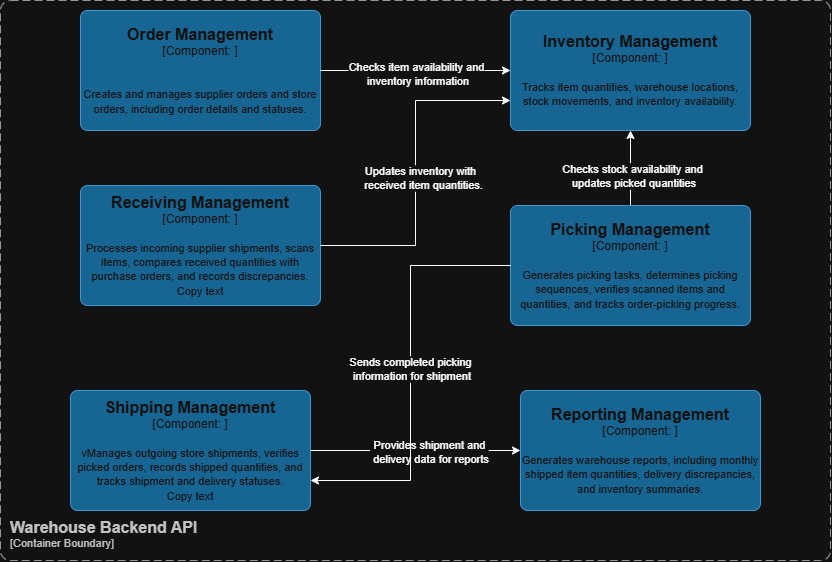

The diagram above was exported from draw.io. Its source (the exported page's mxGraphModel, read from the mxfile embedded in the PNG):
<mxGraphModel dx="1500" dy="505" grid="1" gridSize="10" guides="1" tooltips="1" connect="1" arrows="1" fold="1" page="1" pageScale="1" pageWidth="850" pageHeight="1100" math="0" shadow="0">
  <root>
    <mxCell id="0" />
    <mxCell id="1" parent="0" />
    <object placeholders="1" c4Name="Warehouse Backend API" c4Type="Container Boundary" c4Application="Container Boundary" label="&lt;font style=&quot;font-size: 16px&quot;&gt;&lt;b&gt;&lt;div style=&quot;text-align: left&quot;&gt;%c4Name%&lt;/div&gt;&lt;/b&gt;&lt;/font&gt;&lt;div style=&quot;text-align: left&quot;&gt;[%c4Application%]&lt;/div&gt;" id="gEM2xUcl0DjxkumHIQZn-1">
      <mxCell parent="1" style="rounded=1;fontSize=11;whiteSpace=wrap;html=1;dashed=1;arcSize=20;fillColor=none;strokeColor=#666666;fontColor=#333333;labelBackgroundColor=none;align=left;verticalAlign=bottom;labelBorderColor=none;spacingTop=0;spacing=10;dashPattern=8 4;metaEdit=1;rotatable=0;perimeter=rectanglePerimeter;noLabel=0;labelPadding=0;allowArrows=0;connectable=0;expand=0;recursiveResize=0;editable=1;pointerEvents=0;absoluteArcSize=1;points=[[0.25,0,0],[0.5,0,0],[0.75,0,0],[1,0.25,0],[1,0.5,0],[1,0.75,0],[0.75,1,0],[0.5,1,0],[0.25,1,0],[0,0.75,0],[0,0.5,0],[0,0.25,0]];" vertex="1">
        <mxGeometry height="560" width="830" x="10" y="10" as="geometry" />
      </mxCell>
    </object>
    <object placeholders="1" c4Name="Order Management" c4Type="Component" c4Technology="" c4Description="&#10;Creates and manages supplier orders and store orders, including order details and statuses." label="&lt;font style=&quot;font-size: 16px&quot;&gt;&lt;b&gt;%c4Name%&lt;/b&gt;&lt;/font&gt;&lt;div&gt;[%c4Type%: %c4Technology%]&lt;/div&gt;&lt;br&gt;&lt;div&gt;&lt;font style=&quot;font-size: 11px&quot;&gt;%c4Description%&lt;/font&gt;&lt;/div&gt;" id="gEM2xUcl0DjxkumHIQZn-2">
      <mxCell parent="1" style="rounded=1;whiteSpace=wrap;html=1;labelBackgroundColor=none;fillColor=#63BEF2;fontColor=#ffffff;align=center;arcSize=6;strokeColor=#2086C9;metaEdit=1;resizable=0;points=[[0.25,0,0],[0.5,0,0],[0.75,0,0],[1,0.25,0],[1,0.5,0],[1,0.75,0],[0.75,1,0],[0.5,1,0],[0.25,1,0],[0,0.75,0],[0,0.5,0],[0,0.25,0]];" vertex="1">
        <mxGeometry height="120" width="240" x="90" y="20" as="geometry" />
      </mxCell>
    </object>
    <object placeholders="1" c4Name="Inventory Management" c4Type="Component" c4Technology="" c4Description="Tracks item quantities, warehouse locations, stock movements, and inventory availability." label="&lt;font style=&quot;font-size: 16px&quot;&gt;&lt;b&gt;%c4Name%&lt;/b&gt;&lt;/font&gt;&lt;div&gt;[%c4Type%: %c4Technology%]&lt;/div&gt;&lt;br&gt;&lt;div&gt;&lt;font style=&quot;font-size: 11px&quot;&gt;%c4Description%&lt;/font&gt;&lt;/div&gt;" id="gEM2xUcl0DjxkumHIQZn-3">
      <mxCell parent="1" style="rounded=1;whiteSpace=wrap;html=1;labelBackgroundColor=none;fillColor=#63BEF2;fontColor=#ffffff;align=center;arcSize=6;strokeColor=#2086C9;metaEdit=1;resizable=0;points=[[0.25,0,0],[0.5,0,0],[0.75,0,0],[1,0.25,0],[1,0.5,0],[1,0.75,0],[0.75,1,0],[0.5,1,0],[0.25,1,0],[0,0.75,0],[0,0.5,0],[0,0.25,0]];" vertex="1">
        <mxGeometry height="120" width="240" x="520" y="20" as="geometry" />
      </mxCell>
    </object>
    <object placeholders="1" c4Name="Receiving Management" c4Type="Component" c4Technology="" c4Description="Processes incoming supplier shipments, scans items, compares received quantities with purchase orders, and records discrepancies.&#10; Copy text" label="&lt;font style=&quot;font-size: 16px&quot;&gt;&lt;b&gt;%c4Name%&lt;/b&gt;&lt;/font&gt;&lt;div&gt;[%c4Type%: %c4Technology%]&lt;/div&gt;&lt;br&gt;&lt;div&gt;&lt;font style=&quot;font-size: 11px&quot;&gt;%c4Description%&lt;/font&gt;&lt;/div&gt;" id="gEM2xUcl0DjxkumHIQZn-4">
      <mxCell parent="1" style="rounded=1;whiteSpace=wrap;html=1;labelBackgroundColor=none;fillColor=#63BEF2;fontColor=#ffffff;align=center;arcSize=6;strokeColor=#2086C9;metaEdit=1;resizable=0;points=[[0.25,0,0],[0.5,0,0],[0.75,0,0],[1,0.25,0],[1,0.5,0],[1,0.75,0],[0.75,1,0],[0.5,1,0],[0.25,1,0],[0,0.75,0],[0,0.5,0],[0,0.25,0]];" vertex="1">
        <mxGeometry height="120" width="240" x="90" y="195" as="geometry" />
      </mxCell>
    </object>
    <mxCell id="gEM2xUcl0DjxkumHIQZn-12" edge="1" parent="1" source="gEM2xUcl0DjxkumHIQZn-5" style="edgeStyle=orthogonalEdgeStyle;rounded=0;orthogonalLoop=1;jettySize=auto;html=1;defaultLabelBackgroundColor=page;" target="gEM2xUcl0DjxkumHIQZn-3">
      <mxGeometry relative="1" as="geometry" />
    </mxCell>
    <mxCell id="gEM2xUcl0DjxkumHIQZn-13" connectable="0" parent="gEM2xUcl0DjxkumHIQZn-12" style="edgeLabel;html=1;align=center;verticalAlign=middle;resizable=0;points=[];inheritText=1;defaultLabelBackgroundColor=page;" value="Checks stock availability and&lt;div&gt;&amp;nbsp;updates picked quantities&lt;/div&gt;" vertex="1">
      <mxGeometry relative="1" x="-0.2" y="-1" as="geometry">
        <mxPoint as="offset" />
      </mxGeometry>
    </mxCell>
    <object placeholders="1" c4Name="Picking Management" c4Type="Component" c4Technology="" c4Description="Generates picking tasks, determines picking sequences, verifies scanned items and quantities, and tracks order-picking progress." label="&lt;font style=&quot;font-size: 16px&quot;&gt;&lt;b&gt;%c4Name%&lt;/b&gt;&lt;/font&gt;&lt;div&gt;[%c4Type%: %c4Technology%]&lt;/div&gt;&lt;br&gt;&lt;div&gt;&lt;font style=&quot;font-size: 11px&quot;&gt;%c4Description%&lt;/font&gt;&lt;/div&gt;" id="gEM2xUcl0DjxkumHIQZn-5">
      <mxCell parent="1" style="rounded=1;whiteSpace=wrap;html=1;labelBackgroundColor=none;fillColor=#63BEF2;fontColor=#ffffff;align=center;arcSize=6;strokeColor=#2086C9;metaEdit=1;resizable=0;points=[[0.25,0,0],[0.5,0,0],[0.75,0,0],[1,0.25,0],[1,0.5,0],[1,0.75,0],[0.75,1,0],[0.5,1,0],[0.25,1,0],[0,0.75,0],[0,0.5,0],[0,0.25,0]];" vertex="1">
        <mxGeometry height="120" width="240" x="520" y="215" as="geometry" />
      </mxCell>
    </object>
    <mxCell id="gEM2xUcl0DjxkumHIQZn-18" edge="1" parent="1" source="gEM2xUcl0DjxkumHIQZn-6" style="edgeStyle=orthogonalEdgeStyle;rounded=0;orthogonalLoop=1;jettySize=auto;html=1;defaultLabelBackgroundColor=page;" target="gEM2xUcl0DjxkumHIQZn-7">
      <mxGeometry relative="1" as="geometry" />
    </mxCell>
    <mxCell id="gEM2xUcl0DjxkumHIQZn-19" connectable="0" parent="gEM2xUcl0DjxkumHIQZn-18" style="edgeLabel;html=1;align=center;verticalAlign=middle;resizable=0;points=[];inheritText=1;defaultLabelBackgroundColor=page;" value="Provides shipment and&lt;div&gt;&amp;nbsp;delivery data for reports&lt;/div&gt;" vertex="1">
      <mxGeometry relative="1" x="0.12" y="-1" as="geometry">
        <mxPoint as="offset" />
      </mxGeometry>
    </mxCell>
    <object placeholders="1" c4Name="Shipping Management" c4Type="Component" c4Technology="" c4Description="vManages outgoing store shipments, verifies picked orders, records shipped quantities, and tracks shipment and delivery statuses.&#10; Copy text" label="&lt;font style=&quot;font-size: 16px&quot;&gt;&lt;b&gt;%c4Name%&lt;/b&gt;&lt;/font&gt;&lt;div&gt;[%c4Type%: %c4Technology%]&lt;/div&gt;&lt;br&gt;&lt;div&gt;&lt;font style=&quot;font-size: 11px&quot;&gt;%c4Description%&lt;/font&gt;&lt;/div&gt;" id="gEM2xUcl0DjxkumHIQZn-6">
      <mxCell parent="1" style="rounded=1;whiteSpace=wrap;html=1;labelBackgroundColor=none;fillColor=#63BEF2;fontColor=#ffffff;align=center;arcSize=6;strokeColor=#2086C9;metaEdit=1;resizable=0;points=[[0.25,0,0],[0.5,0,0],[0.75,0,0],[1,0.25,0],[1,0.5,0],[1,0.75,0],[0.75,1,0],[0.5,1,0],[0.25,1,0],[0,0.75,0],[0,0.5,0],[0,0.25,0]];" vertex="1">
        <mxGeometry height="120" width="240" x="80" y="400" as="geometry" />
      </mxCell>
    </object>
    <object placeholders="1" c4Name="Reporting Management" c4Type="Component" c4Technology="" c4Description="Generates warehouse reports, including monthly shipped item quantities, delivery discrepancies, and inventory summaries." label="&lt;font style=&quot;font-size: 16px&quot;&gt;&lt;b&gt;%c4Name%&lt;/b&gt;&lt;/font&gt;&lt;div&gt;[%c4Type%: %c4Technology%]&lt;/div&gt;&lt;br&gt;&lt;div&gt;&lt;font style=&quot;font-size: 11px&quot;&gt;%c4Description%&lt;/font&gt;&lt;/div&gt;" id="gEM2xUcl0DjxkumHIQZn-7">
      <mxCell parent="1" style="rounded=1;whiteSpace=wrap;html=1;labelBackgroundColor=none;fillColor=#63BEF2;fontColor=#ffffff;align=center;arcSize=6;strokeColor=#2086C9;metaEdit=1;resizable=0;points=[[0.25,0,0],[0.5,0,0],[0.75,0,0],[1,0.25,0],[1,0.5,0],[1,0.75,0],[0.75,1,0],[0.5,1,0],[0.25,1,0],[0,0.75,0],[0,0.5,0],[0,0.25,0]];" vertex="1">
        <mxGeometry height="120" width="240" x="530" y="400" as="geometry" />
      </mxCell>
    </object>
    <mxCell id="gEM2xUcl0DjxkumHIQZn-8" edge="1" parent="1" source="gEM2xUcl0DjxkumHIQZn-2" style="edgeStyle=orthogonalEdgeStyle;rounded=0;orthogonalLoop=1;jettySize=auto;html=1;entryX=0;entryY=0.5;entryDx=0;entryDy=0;entryPerimeter=0;defaultLabelBackgroundColor=page;" target="gEM2xUcl0DjxkumHIQZn-3">
      <mxGeometry relative="1" as="geometry" />
    </mxCell>
    <mxCell id="gEM2xUcl0DjxkumHIQZn-9" connectable="0" parent="gEM2xUcl0DjxkumHIQZn-8" style="edgeLabel;html=1;align=center;verticalAlign=middle;resizable=0;points=[];inheritText=1;defaultLabelBackgroundColor=page;" value="Checks item availability and&lt;div&gt;&amp;nbsp;inventory information&lt;/div&gt;" vertex="1">
      <mxGeometry relative="1" y="-3" as="geometry">
        <mxPoint as="offset" />
      </mxGeometry>
    </mxCell>
    <mxCell id="gEM2xUcl0DjxkumHIQZn-10" edge="1" parent="1" source="gEM2xUcl0DjxkumHIQZn-4" style="edgeStyle=orthogonalEdgeStyle;rounded=0;orthogonalLoop=1;jettySize=auto;html=1;entryX=0;entryY=0.75;entryDx=0;entryDy=0;entryPerimeter=0;defaultLabelBackgroundColor=page;" target="gEM2xUcl0DjxkumHIQZn-3">
      <mxGeometry relative="1" as="geometry" />
    </mxCell>
    <mxCell id="gEM2xUcl0DjxkumHIQZn-21" connectable="0" parent="gEM2xUcl0DjxkumHIQZn-10" style="edgeLabel;html=1;align=center;verticalAlign=middle;resizable=0;points=[];inheritText=1;defaultLabelBackgroundColor=page;" value="Updates inventory with&lt;div&gt;&amp;nbsp; received item quantities.&lt;/div&gt;" vertex="1">
      <mxGeometry relative="1" x="-0.0257" y="-4" as="geometry">
        <mxPoint as="offset" />
      </mxGeometry>
    </mxCell>
    <mxCell id="gEM2xUcl0DjxkumHIQZn-14" edge="1" parent="1" source="gEM2xUcl0DjxkumHIQZn-5" style="edgeStyle=orthogonalEdgeStyle;rounded=0;orthogonalLoop=1;jettySize=auto;html=1;entryX=1;entryY=0.75;entryDx=0;entryDy=0;entryPerimeter=0;defaultLabelBackgroundColor=page;" target="gEM2xUcl0DjxkumHIQZn-6">
      <mxGeometry relative="1" as="geometry" />
    </mxCell>
    <mxCell id="gEM2xUcl0DjxkumHIQZn-15" connectable="0" parent="gEM2xUcl0DjxkumHIQZn-14" style="edgeLabel;html=1;align=center;verticalAlign=middle;resizable=0;points=[];inheritText=1;defaultLabelBackgroundColor=page;" value="Sends completed picking&lt;div&gt;&amp;nbsp;information for shipment&lt;/div&gt;" vertex="1">
      <mxGeometry relative="1" x="-0.0203" y="-1" as="geometry">
        <mxPoint as="offset" />
      </mxGeometry>
    </mxCell>
  </root>
</mxGraphModel>